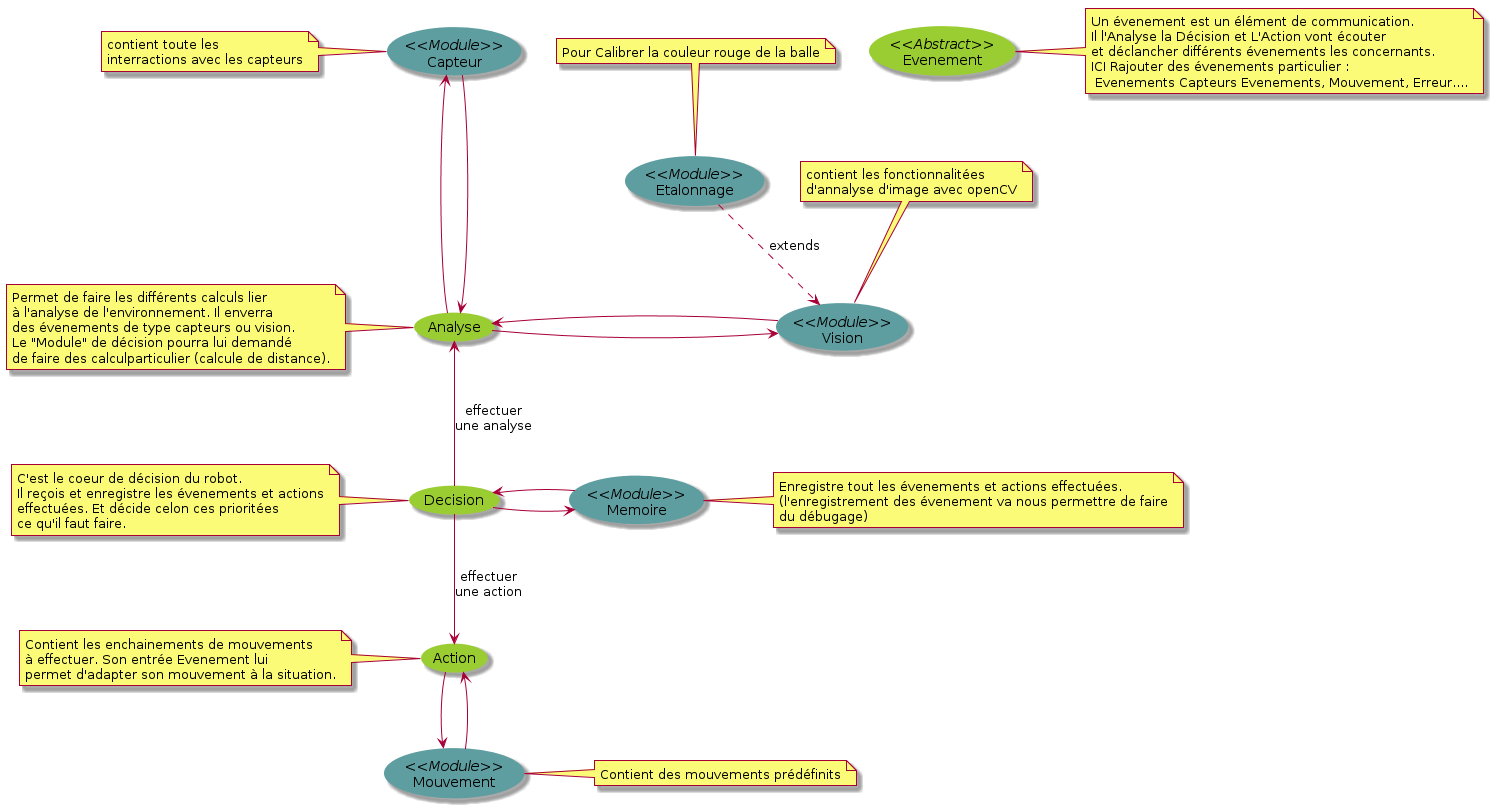

The diagram above was rendered by PlantUML. Its source (embedded in the PNG):
@startuml



skinparam usecase {
	BackgroundColor YellowGreen
	BorderColor YellowGreen

	BackgroundColor<<Module>> CadetBlue 
	BorderColor<<Module>> CadetBlue 
	
}

(Decision)
(Analyse)
(Action)
(Capteur)<<Module>>
(Vision)<<Module>>
(Memoire)<<Module>>
(Etalonnage)<<Module>>
(Mouvement)<<Module>>
(Evenement)<<Abstract>>

(Decision)-up->(Analyse):effectuer\nune analyse
(Decision)-down->(Action):effectuer\nune action

(Analyse)--up->(Capteur)
(Analyse)-right->(Vision)
(Capteur)-->(Analyse)
(Vision)->(Analyse)

(Decision)-right->(Memoire)
(Memoire)-left->(Decision)

(Action)-->(Mouvement)
(Mouvement)-->(Action)

(Etalonnage)..>(Vision):extends


note left of (Capteur)
contient toute les
interractions avec les capteurs
end note

note top of (Vision)
contient les fonctionnalitées
d'annalyse d'image avec openCV
end note

note top of (Etalonnage)
Pour Calibrer la couleur rouge de la balle
end note

note right of (Mouvement)
Contient des mouvements prédéfinits
end note



note left of (Decision)
C'est le coeur de décision du robot.
Il reçois et enregistre les évenements et actions
effectuées. Et décide celon ces prioritées
ce qu'il faut faire.
end note


note left of (Analyse)
Permet de faire les différents calculs lier 
à l'analyse de l'environnement. Il enverra 
des évenements de type capteurs ou vision.
Le "Module" de décision pourra lui demandé
de faire des calculparticulier (calcule de distance).
end note

note left of (Action)
Contient les enchainements de mouvements
à effectuer. Son entrée Evenement lui 
permet d'adapter son mouvement à la situation.
end note

note right of (Memoire)
Enregistre tout les évenements et actions effectuées.
(l'enregistrement des évenement va nous permettre de faire
du débugage)
end note

note right of (Evenement)
Un évenement est un élément de communication.
Il l'Analyse la Décision et L'Action vont écouter
et déclancher différents évenements les concernants.
ICI Rajouter des évenements particulier :
 Evenements Capteurs Evenements, Mouvement, Erreur....
end note

/'
<<<<<ça devient totalement laid si on rajoute les liens avec evenements>>>>>>
(Decision)-->(Evenement)
(Analyse)-down->(Evenement)
(Action)-up->(Evenement)
(Capteur)-->(Evenement)
(Vision)-->(Evenement)
(Memoire)-->(Evenement)
(Etalonnage)-->(Evenement)
(Mouvement)-->(Evenement)
(Evenement)-->(Decision)
(Evenement)-up->(Analyse)
(Evenement)-down->(Action)
(Evenement)-->(Capteur)
(Evenement)-->(Vision)
(Evenement)-->(Memoire)
(Evenement)-->(Etalonnage)
(Evenement)-->(Mouvement)
'/

@enduml